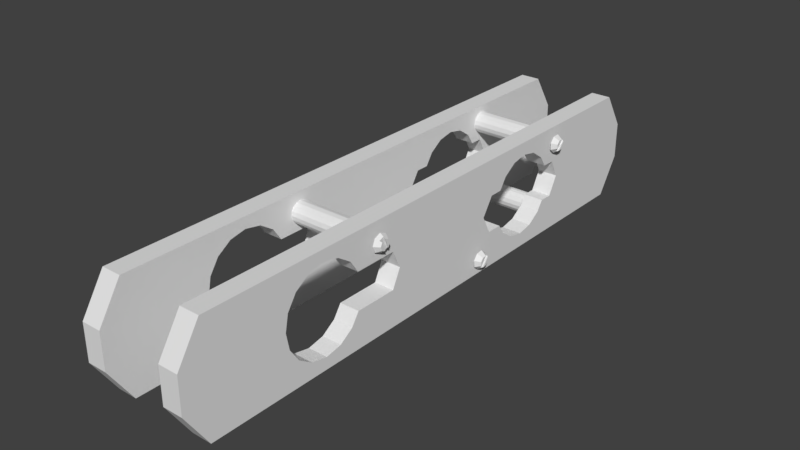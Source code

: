 # Source: robotBody.blend  (saved by Blender 2.79.0; exported with 4.5.12 LTS)
import bpy
from mathutils import Matrix  # noqa: F401  (used for matrix-valued properties, if any)

bpy.ops.wm.read_factory_settings(use_empty=True)
scene = bpy.context.scene
scene.name = 'Scene'

# ---- collections
col_collection_1 = bpy.data.collections.new('Collection 1'); scene.collection.children.link(col_collection_1)

# ---- world
world_world = bpy.data.worlds.new('World'); scene.world = world_world
world_world.color = (0.05088, 0.05088, 0.05088)
world_world.use_sun_shadow = False
world_world.sun_shadow_jitter_overblur = 0.0
world_world.cycles.sampling_method = 'MANUAL'

# ---- meshes
me_cube = bpy.data.meshes.new('Cube')
me_cube.from_pydata([(0.3185, -0.4527, -0.4527), (0.3185, -0.4527, 0.4527), (0.3185, 0.4527, -0.4527), (0.3185, 0.4527, 0.4527), (0.484, -0.4527, -0.4527), (0.484, -0.4527, 0.4527), (0.484, 0.4527, -0.4527), (0.484, 0.4527, 0.4527), (0.3185, 2.264, 0.4527), (0.3185, 2.264, -0.4527), (0.484, 2.264, -0.4527), (0.484, 2.264, 0.4527), (0.3185, -2.264, -0.4527), (0.3185, -2.264, 0.4527), (0.484, -2.264, 0.4527), (0.484, -2.264, -0.4527), (0.3185, -0.5647, -0.1509), (0.3185, -0.5647, 0.1509), (0.3185, 0.5884, 0.1509), (0.3185, 0.5722, -0.1509), (0.484, 0.5884, 0.1509), (0.484, 0.5722, -0.1509), (0.484, -0.5647, 0.1509), (0.484, -0.5647, -0.1509), (0.3185, 2.456, 0.1509), (0.3185, 2.456, -0.1509), (0.484, 2.456, 0.1509), (0.484, 2.456, -0.1509), (0.3185, -2.456, -0.1509), (0.3185, -2.456, 0.1509), (0.484, -2.456, 0.1509), (0.484, -2.456, -0.1509), (0.3185, -1.418, -0.4527), (0.3185, -1.418, 0.4527), (0.484, -1.418, -0.4527), (0.484, -1.418, 0.4527), (0.484, 1.374, 0.4527), (0.3185, 1.374, 0.4527), (0.3185, 1.374, -0.4527), (0.484, 1.374, -0.4527), (0.484, 1.415, 0.1509), (0.484, 1.41, -0.1509), (0.3185, 1.41, -0.1509), (0.3185, 1.415, 0.1509), (0.3185, -0.4912, 0.0), (0.3185, 0.4912, 0.0), (0.484, 0.4912, 0.0), (0.484, -0.4912, 0.0), (0.3185, 2.456, 0.0), (0.484, 2.456, 0.0), (0.3185, -2.456, 0.0), (0.484, -2.456, 0.0), (0.3185, 1.491, 0.0), (0.484, 1.491, 0.0), (0.3185, -0.9913, 0.255), (0.484, -0.9913, 0.255), (0.3185, -1.575, -0.1348), (0.484, -1.575, -0.1348), (0.3185, -1.564, -0.1509), (0.484, -1.564, -0.1509), (0.3185, -0.9218, 0.1509), (0.484, -0.9218, 0.1509), (0.484, -1.575, 0.139), (0.3185, -1.575, 0.139), (0.484, -1.602, 0.002116), (0.484, -1.601, 0.0), (0.3185, -1.601, 0.0), (0.3185, -1.602, 0.002116), (0.484, -0.9246, -0.1509), (0.3185, -0.9246, -0.1509), (0.3185, -1.428, 0.301), (0.3185, -1.497, 0.255), (0.484, -1.497, 0.255), (0.3185, -1.381, 0.3325), (0.484, -1.381, 0.3325), (0.484, -1.428, 0.301), (0.3185, -1.107, 0.3325), (0.484, -1.107, 0.3325), (0.3185, -1.244, 0.3598), (0.484, -1.244, 0.3598), (0.484, -1.567, 0.1509), (0.3185, -1.567, 0.1509), (0.3185, -0.9913, -0.2508), (0.484, -0.9913, -0.2508), (0.3185, -1.381, -0.3283), (0.484, -1.381, -0.3283), (0.3185, -1.429, -0.2965), (0.3185, -1.244, -0.3555), (0.484, -1.244, -0.3555), (0.3185, -1.107, -0.3283), (0.484, -1.107, -0.3283), (0.484, -1.429, -0.2965), (0.484, -1.497, -0.2508), (0.3185, -1.497, -0.2508), (0.3233, -0.4912, 0.0), (0.4792, -0.4912, 0.0), (0.484, 0.6998, 0.1509), (0.3185, 0.6998, 0.1509), (0.484, 0.7633, 0.2459), (0.3185, 0.7633, 0.2459), (0.484, 0.7071, -0.1509), (0.3185, 0.7633, -0.235), (0.484, 0.7633, -0.235), (0.3185, 0.7071, -0.1509), (0.484, 0.8736, 0.3197), (0.3185, 0.8736, 0.3197), (0.484, 1.244, -0.235), (0.3185, 1.244, -0.235), (0.484, 1.134, -0.3087), (0.3185, 1.134, -0.3087), (0.484, 1.134, 0.3197), (0.3185, 1.134, 0.3197), (0.484, 1.004, 0.3455), (0.3185, 1.004, 0.3455), (0.3185, 1.004, -0.3346), (0.484, 1.004, -0.3346), (0.3185, 0.8736, -0.3087), (0.484, 0.8736, -0.3087), (0.3185, 1.3, -0.1509), (0.484, 1.244, 0.2459), (0.3185, 1.244, 0.2459), (0.484, 1.308, 0.1509), (0.3185, 1.308, 0.1509), (0.484, 1.3, -0.1509), (0.5009, -0.6408, 0.2879), (0.5009, -0.6631, 0.3417), (0.5009, -0.7169, 0.364), (0.5009, -0.7707, 0.3417), (0.5009, -0.793, 0.2879), (0.5009, -0.7707, 0.234), (0.5009, -0.7169, 0.2117), (0.5009, -0.6631, 0.234), (0.5302, -0.6596, 0.2879), (0.5302, -0.6764, 0.3284), (0.5302, -0.7169, 0.3452), (0.5302, -0.7574, 0.3284), (0.5302, -0.7742, 0.2879), (0.5302, -0.7574, 0.2474), (0.5302, -0.7169, 0.2306), (0.5302, -0.6764, 0.2474), (0.5469, -0.6848, 0.32), (0.5469, -0.6715, 0.2879), (0.5469, -0.7169, 0.3333), (0.5469, -0.749, 0.32), (0.5469, -0.7623, 0.2879), (0.5469, -0.749, 0.2558), (0.5469, -0.7169, 0.2424), (0.5469, -0.6848, 0.2558), (0.5009, 1.448, 0.3798), (0.5009, 1.491, 0.3404), (0.5009, 1.494, 0.2822), (0.5009, 1.455, 0.2393), (0.5009, 1.39, 0.3773), (0.5009, 1.351, 0.3343), (0.5009, 1.353, 0.2761), (0.5009, 1.396, 0.2367), (0.5302, 1.447, 0.2564), (0.5302, 1.476, 0.2887), (0.5302, 1.474, 0.3325), (0.5302, 1.442, 0.3621), (0.5302, 1.398, 0.3602), (0.5302, 1.369, 0.3279), (0.5302, 1.37, 0.2841), (0.5302, 1.403, 0.2544), (0.5469, 1.465, 0.2927), (0.5469, 1.442, 0.2671), (0.5469, 1.464, 0.3275), (0.5469, 1.438, 0.351), (0.5469, 1.403, 0.3494), (0.5469, 1.38, 0.3238), (0.5469, 1.381, 0.2891), (0.5469, 1.407, 0.2656), (0.5009, 0.4173, -0.4017), (0.5009, 0.3712, -0.3661), (0.5009, 0.3637, -0.3083), (0.5009, 0.3993, -0.2622), (0.5009, 0.4751, -0.3942), (0.5009, 0.5107, -0.348), (0.5009, 0.5032, -0.2903), (0.5009, 0.457, -0.2547), (0.5302, 0.4087, -0.2785), (0.5302, 0.3819, -0.3133), (0.5302, 0.3875, -0.3567), (0.5302, 0.4223, -0.3835), (0.5302, 0.4657, -0.3779), (0.5302, 0.4925, -0.3431), (0.5302, 0.4869, -0.2997), (0.5302, 0.4521, -0.2729), (0.5469, 0.3933, -0.3163), (0.5469, 0.4146, -0.2888), (0.5469, 0.3978, -0.3508), (0.5469, 0.4253, -0.3721), (0.5469, 0.4598, -0.3676), (0.5469, 0.4811, -0.34), (0.5469, 0.4766, -0.3056), (0.5469, 0.449, -0.2843), (-0.3961, -0.4527, -0.4527), (-0.3961, -0.4527, 0.4527), (-0.3961, 0.4527, -0.4527), (-0.3961, 0.4527, 0.4527), (-0.2307, -0.4527, -0.4527), (-0.2307, -0.4527, 0.4527), (-0.2307, 0.4527, -0.4527), (-0.2307, 0.4527, 0.4527), (-0.3961, 2.264, 0.4527), (-0.3961, 2.264, -0.4527), (-0.2307, 2.264, -0.4527), (-0.2307, 2.264, 0.4527), (-0.3961, -2.264, -0.4527), (-0.3961, -2.264, 0.4527), (-0.2307, -2.264, 0.4527), (-0.2307, -2.264, -0.4527), (-0.3961, -0.5647, -0.1509), (-0.3961, -0.5647, 0.1509), (-0.3961, 0.5884, 0.1509), (-0.3961, 0.5722, -0.1509), (-0.2307, 0.5884, 0.1509), (-0.2307, 0.5722, -0.1509), (-0.2307, -0.5647, 0.1509), (-0.2307, -0.5647, -0.1509), (-0.3961, 2.456, 0.1509), (-0.3961, 2.456, -0.1509), (-0.2307, 2.456, 0.1509), (-0.2307, 2.456, -0.1509), (-0.3961, -2.456, -0.1509), (-0.3961, -2.456, 0.1509), (-0.2307, -2.456, 0.1509), (-0.2307, -2.456, -0.1509), (-0.3961, -1.418, -0.4527), (-0.3961, -1.418, 0.4527), (-0.2307, -1.418, -0.4527), (-0.2307, -1.418, 0.4527), (-0.2307, 1.374, 0.4527), (-0.3961, 1.374, 0.4527), (-0.3961, 1.374, -0.4527), (-0.2307, 1.374, -0.4527), (-0.2307, 1.415, 0.1509), (-0.2307, 1.41, -0.1509), (-0.3961, 1.41, -0.1509), (-0.3961, 1.415, 0.1509), (-0.3961, -0.4912, 0.0), (-0.3961, 0.4912, 0.0), (-0.2307, 0.4912, 0.0), (-0.2307, -0.4912, 0.0), (-0.3961, 2.456, 0.0), (-0.2307, 2.456, 0.0), (-0.3961, -2.456, 0.0), (-0.2307, -2.456, 0.0), (-0.3961, 1.491, 0.0), (-0.2307, 1.491, 0.0), (-0.3961, -0.9913, 0.255), (-0.2307, -0.9913, 0.255), (-0.3961, -1.575, -0.1348), (-0.2307, -1.575, -0.1348), (-0.3961, -1.564, -0.1509), (-0.2307, -1.564, -0.1509), (-0.3961, -0.9218, 0.1509), (-0.2307, -0.9218, 0.1509), (-0.2307, -1.575, 0.139), (-0.3961, -1.575, 0.139), (-0.2307, -1.602, 0.002116), (-0.2307, -1.601, 0.0), (-0.3961, -1.601, 0.0), (-0.3961, -1.602, 0.002116), (-0.2307, -0.9246, -0.1509), (-0.3961, -0.9246, -0.1509), (-0.3961, -1.428, 0.301), (-0.3961, -1.497, 0.255), (-0.2307, -1.497, 0.255), (-0.3961, -1.381, 0.3325), (-0.2307, -1.381, 0.3325), (-0.2307, -1.428, 0.301), (-0.3961, -1.107, 0.3325), (-0.2307, -1.107, 0.3325), (-0.3961, -1.244, 0.3598), (-0.2307, -1.244, 0.3598), (-0.2307, -1.567, 0.1509), (-0.3961, -1.567, 0.1509), (-0.3961, -0.9913, -0.2508), (-0.2307, -0.9913, -0.2508), (-0.3961, -1.381, -0.3283), (-0.2307, -1.381, -0.3283), (-0.3961, -1.429, -0.2965), (-0.3961, -1.244, -0.3555), (-0.2307, -1.244, -0.3555), (-0.3961, -1.107, -0.3283), (-0.2307, -1.107, -0.3283), (-0.2307, -1.429, -0.2965), (-0.2307, -1.497, -0.2508), (-0.3961, -1.497, -0.2508), (-0.3914, -0.4912, 0.0), (-0.2354, -0.4912, 0.0), (-0.2307, 0.6998, 0.1509), (-0.3961, 0.6998, 0.1509), (-0.2307, 0.7633, 0.2459), (-0.3961, 0.7633, 0.2459), (-0.2307, 0.7071, -0.1509), (-0.3961, 0.7633, -0.235), (-0.2307, 0.7633, -0.235), (-0.3961, 0.7071, -0.1509), (-0.2307, 0.8736, 0.3197), (-0.3961, 0.8736, 0.3197), (-0.2307, 1.244, -0.235), (-0.3961, 1.244, -0.235), (-0.2307, 1.134, -0.3087), (-0.3961, 1.134, -0.3087), (-0.2307, 1.134, 0.3197), (-0.3961, 1.134, 0.3197), (-0.2307, 1.004, 0.3455), (-0.3961, 1.004, 0.3455), (-0.3961, 1.004, -0.3346), (-0.2307, 1.004, -0.3346), (-0.3961, 0.8736, -0.3087), (-0.2307, 0.8736, -0.3087), (-0.3961, 1.3, -0.1509), (-0.2307, 1.244, 0.2459), (-0.3961, 1.244, 0.2459), (-0.2307, 1.308, 0.1509), (-0.3961, 1.308, 0.1509), (-0.2307, 1.3, -0.1509), (0.4485, 0.5295, -0.3296), (-0.366, 0.5295, -0.3296), (-0.366, -0.6309, 0.2908), (0.4485, -0.6309, 0.2908), (-0.366, -0.6378, 0.256), (0.4485, -0.6378, 0.256), (-0.366, -0.6575, 0.2266), (0.4485, -0.6575, 0.2266), (-0.366, -0.6869, 0.2069), (0.4485, -0.6869, 0.2069), (-0.366, -0.7216, 0.2), (0.4485, -0.7216, 0.2), (-0.366, -0.7564, 0.2069), (0.4485, -0.7564, 0.2069), (-0.366, -0.7858, 0.2266), (0.4485, -0.7858, 0.2266), (-0.366, -0.8055, 0.256), (0.4485, -0.8055, 0.256), (-0.366, -0.8124, 0.2908), (0.4485, -0.8124, 0.2908), (-0.366, -0.8055, 0.3255), (0.4485, -0.8055, 0.3255), (-0.366, -0.7858, 0.3549), (0.4485, -0.7858, 0.3549), (-0.366, -0.7564, 0.3746), (0.4485, -0.7564, 0.3746), (-0.366, -0.7216, 0.3815), (0.4485, -0.7216, 0.3815), (-0.366, -0.6869, 0.3746), (0.4485, -0.6869, 0.3746), (-0.366, -0.6575, 0.3549), (0.4485, -0.6575, 0.3549), (-0.366, -0.6378, 0.3255), (0.4485, -0.6378, 0.3255), (-0.366, 0.5226, -0.3643), (0.4485, 0.5226, -0.3643), (-0.366, 0.5029, -0.3938), (0.4485, 0.5029, -0.3938), (-0.366, 0.4735, -0.4134), (0.4485, 0.4735, -0.4134), (-0.366, 0.4388, -0.4203), (0.4485, 0.4388, -0.4203), (-0.366, 0.404, -0.4134), (0.4485, 0.404, -0.4134), (-0.366, 0.3746, -0.3938), (0.4485, 0.3746, -0.3938), (-0.366, 0.3549, -0.3643), (0.4485, 0.3549, -0.3643), (-0.366, 0.348, -0.3296), (0.4485, 0.348, -0.3296), (-0.366, 0.3549, -0.2948), (0.4485, 0.3549, -0.2948), (-0.366, 0.3746, -0.2654), (0.4485, 0.3746, -0.2654), (-0.366, 0.404, -0.2457), (0.4485, 0.404, -0.2457), (-0.366, 0.4388, -0.2388), (0.4485, 0.4388, -0.2388), (-0.366, 0.4735, -0.2457), (0.4485, 0.4735, -0.2457), (-0.366, 0.5029, -0.2654), (0.4485, 0.5029, -0.2654), (-0.366, 0.5226, -0.2948), (0.4485, 0.5226, -0.2948), (0.4485, 1.513, 0.3097), (-0.366, 1.513, 0.3097), (-0.366, 1.506, 0.275), (0.4485, 1.506, 0.275), (-0.366, 1.487, 0.2456), (0.4485, 1.487, 0.2456), (-0.366, 1.457, 0.2259), (0.4485, 1.457, 0.2259), (-0.366, 1.423, 0.219), (0.4485, 1.423, 0.219), (-0.366, 1.388, 0.2259), (0.4485, 1.388, 0.2259), (-0.366, 1.358, 0.2456), (0.4485, 1.358, 0.2456), (-0.366, 1.339, 0.275), (0.4485, 1.339, 0.275), (-0.366, 1.332, 0.3097), (0.4485, 1.332, 0.3097), (-0.366, 1.339, 0.3445), (0.4485, 1.339, 0.3445), (-0.366, 1.358, 0.3739), (0.4485, 1.358, 0.3739), (-0.366, 1.388, 0.3936), (0.4485, 1.388, 0.3936), (-0.366, 1.423, 0.4005), (0.4485, 1.423, 0.4005), (-0.366, 1.457, 0.3936), (0.4485, 1.457, 0.3936), (-0.366, 1.487, 0.3739), (0.4485, 1.487, 0.3739), (-0.366, 1.506, 0.3445), (0.4485, 1.506, 0.3445), (0.4485, 1.575, -0.3296), (-0.366, 1.575, -0.3296), (-0.366, 1.568, -0.3643), (0.4485, 1.568, -0.3643), (-0.366, 1.548, -0.3938), (0.4485, 1.548, -0.3938), (-0.366, 1.519, -0.4134), (0.4485, 1.519, -0.4134), (-0.366, 1.484, -0.4203), (0.4485, 1.484, -0.4203), (-0.366, 1.449, -0.4134), (0.4485, 1.449, -0.4134), (-0.366, 1.42, -0.3938), (0.4485, 1.42, -0.3938), (-0.366, 1.4, -0.3643), (0.4485, 1.4, -0.3643), (-0.366, 1.393, -0.3296), (0.4485, 1.393, -0.3296), (-0.366, 1.4, -0.2948), (0.4485, 1.4, -0.2948), (-0.366, 1.42, -0.2654), (0.4485, 1.42, -0.2654), (-0.366, 1.449, -0.2457), (0.4485, 1.449, -0.2457), (-0.366, 1.484, -0.2388), (0.4485, 1.484, -0.2388), (-0.366, 1.519, -0.2457), (0.4485, 1.519, -0.2457), (-0.366, 1.548, -0.2654), (0.4485, 1.548, -0.2654), (-0.366, 1.568, -0.2948), (0.4485, 1.568, -0.2948), (0.4485, -1.536, -0.317), (-0.366, -1.536, -0.317), (-0.366, -1.543, -0.3517), (0.4485, -1.543, -0.3517), (-0.366, -1.563, -0.3811), (0.4485, -1.563, -0.3811), (-0.366, -1.592, -0.4008), (0.4485, -1.592, -0.4008), (-0.366, -1.627, -0.4077), (0.4485, -1.627, -0.4077), (-0.366, -1.662, -0.4008), (0.4485, -1.662, -0.4008), (-0.366, -1.691, -0.3811), (0.4485, -1.691, -0.3811), (-0.366, -1.711, -0.3517), (0.4485, -1.711, -0.3517), (-0.366, -1.718, -0.317), (0.4485, -1.718, -0.317), (-0.366, -1.711, -0.2822), (0.4485, -1.711, -0.2822), (-0.366, -1.691, -0.2528), (0.4485, -1.691, -0.2528), (-0.366, -1.662, -0.2331), (0.4485, -1.662, -0.2331), (-0.366, -1.627, -0.2262), (0.4485, -1.627, -0.2262), (-0.366, -1.592, -0.2331), (0.4485, -1.592, -0.2331), (-0.366, -1.563, -0.2528), (0.4485, -1.563, -0.2528), (-0.366, -1.543, -0.2822), (0.4485, -1.543, -0.2822)], [(94, 44), (47, 95), (290, 240), (243, 291)], [(17, 1, 3, 18), (105, 104, 98, 99), (20, 7, 5, 22), (18, 20, 46, 45), (19, 21, 100, 103), (114, 115, 108, 109), (43, 37, 8, 24), (41, 39, 10, 27), (2, 6, 4, 0), (33, 35, 5, 1), (111, 110, 112, 113), (37, 36, 11, 8), (34, 91, 92, 59, 31, 15), (13, 14, 35, 33), (24, 26, 49, 48), (36, 40, 26, 11), (53, 41, 27, 49), (38, 42, 25, 9), (52, 43, 24, 48), (43, 40, 121, 122), (113, 112, 104, 105), (33, 70, 71, 81, 29, 13), (6, 21, 23, 4), (46, 20, 22, 47), (0, 16, 19, 2), (44, 17, 18, 45), (1, 17, 60, 54, 76, 78, 73, 70, 33), (4, 23, 68, 83, 90, 88, 85, 91, 34), (22, 5, 35, 75, 74, 79, 77, 55, 61), (12, 15, 31, 28), (116, 117, 115, 114), (16, 0, 32, 86, 84, 87, 89, 82, 69), (2, 19, 103, 101, 116, 114, 109, 107, 118, 42, 38), (7, 20, 96, 98, 104, 112, 110, 119, 121, 40, 36), (48, 49, 27, 25), (21, 6, 39, 41, 123, 106, 108, 115, 117, 102, 100), (18, 3, 37, 43, 122, 120, 111, 113, 105, 99, 97), (109, 108, 106, 107), (16, 44, 45, 19), (21, 46, 47, 23), (97, 96, 20, 18), (42, 52, 48, 25), (40, 53, 49, 26), (0, 4, 34, 32), (80, 72, 75, 35, 14, 30), (66, 56, 58, 28, 50), (81, 63, 67, 66, 50, 29), (58, 93, 86, 32, 12, 28), (65, 64, 62, 80, 30, 51), (59, 57, 65, 51, 31), (25, 27, 10, 9), (29, 30, 14, 13), (38, 39, 6, 2), (28, 31, 51, 50), (3, 7, 36, 37), (9, 10, 39, 38), (50, 51, 30, 29), (1, 5, 7, 3), (32, 34, 15, 12), (107, 106, 123, 118), (120, 119, 110, 111), (122, 121, 119, 120), (118, 123, 41, 42), (52, 53, 40, 43), (8, 11, 26, 24), (99, 98, 96, 97), (103, 100, 102, 101), (42, 41, 53, 52), (45, 46, 21, 19), (163, 171, 166, 158), (139, 147, 142, 134), (127, 128, 136, 135), (125, 126, 134, 133), (130, 131, 139, 138), (128, 129, 137, 136), (126, 127, 135, 134), (124, 125, 133, 132), (131, 124, 132, 139), (129, 130, 138, 137), (148, 152, 160, 159), (136, 137, 145, 144), (135, 138, 139, 134), (132, 133, 140, 141), (139, 132, 141, 147), (137, 138, 146, 145), (135, 136, 144, 143), (133, 134, 142, 140), (141, 140, 142, 147), (144, 145, 146, 143), (146, 138, 135, 143), (150, 149, 158, 157), (154, 155, 163, 162), (152, 153, 161, 160), (149, 148, 159, 158), (151, 150, 157, 156), (155, 151, 156, 163), (153, 154, 162, 161), (160, 161, 169, 168), (159, 162, 163, 158), (156, 157, 164, 165), (163, 156, 165, 171), (161, 162, 170, 169), (159, 160, 168, 167), (157, 158, 166, 164), (165, 164, 166, 171), (168, 169, 170, 167), (170, 162, 159, 167), (187, 195, 190, 182), (172, 176, 184, 183), (174, 173, 182, 181), (178, 179, 187, 186), (176, 177, 185, 184), (173, 172, 183, 182), (175, 174, 181, 180), (179, 175, 180, 187), (177, 178, 186, 185), (184, 185, 193, 192), (183, 186, 187, 182), (180, 181, 188, 189), (187, 180, 189, 195), (185, 186, 194, 193), (183, 184, 192, 191), (181, 182, 190, 188), (189, 188, 190, 195), (192, 193, 194, 191), (194, 186, 183, 191), (101, 102, 117, 116), (17, 22, 61, 60), (60, 61, 55, 54), (54, 55, 77, 76), (76, 77, 79, 78), (78, 79, 74, 73), (73, 74, 75, 70), (70, 75, 72, 71), (71, 72, 80, 81), (81, 80, 62, 63), (63, 62, 64, 67), (67, 64, 65, 66), (66, 65, 57, 56), (56, 57, 59, 58), (58, 59, 92, 93), (93, 92, 91, 86), (86, 91, 85, 84), (84, 85, 88, 87), (87, 88, 90, 89), (89, 90, 83, 82), (82, 83, 68, 69), (69, 68, 23, 16), (16, 23, 47, 44), (44, 47, 22, 17), (213, 197, 199, 214), (301, 300, 294, 295), (216, 203, 201, 218), (214, 216, 242, 241), (215, 217, 296, 299), (310, 311, 304, 305), (239, 233, 204, 220), (237, 235, 206, 223), (198, 202, 200, 196), (229, 231, 201, 197), (307, 306, 308, 309), (233, 232, 207, 204), (230, 287, 288, 255, 227, 211), (209, 210, 231, 229), (220, 222, 245, 244), (232, 236, 222, 207), (249, 237, 223, 245), (234, 238, 221, 205), (248, 239, 220, 244), (239, 236, 317, 318), (309, 308, 300, 301), (229, 266, 267, 277, 225, 209), (202, 217, 219, 200), (242, 216, 218, 243), (196, 212, 215, 198), (240, 213, 214, 241), (197, 213, 256, 250, 272, 274, 269, 266, 229), (200, 219, 264, 279, 286, 284, 281, 287, 230), (218, 201, 231, 271, 270, 275, 273, 251, 257), (208, 211, 227, 224), (312, 313, 311, 310), (212, 196, 228, 282, 280, 283, 285, 278, 265), (198, 215, 299, 297, 312, 310, 305, 303, 314, 238, 234), (203, 216, 292, 294, 300, 308, 306, 315, 317, 236, 232), (244, 245, 223, 221), (217, 202, 235, 237, 319, 302, 304, 311, 313, 298, 296), (214, 199, 233, 239, 318, 316, 307, 309, 301, 295, 293), (305, 304, 302, 303), (212, 240, 241, 215), (217, 242, 243, 219), (293, 292, 216, 214), (238, 248, 244, 221), (236, 249, 245, 222), (196, 200, 230, 228), (276, 268, 271, 231, 210, 226), (262, 252, 254, 224, 246), (277, 259, 263, 262, 246, 225), (254, 289, 282, 228, 208, 224), (261, 260, 258, 276, 226, 247), (255, 253, 261, 247, 227), (221, 223, 206, 205), (225, 226, 210, 209), (234, 235, 202, 198), (224, 227, 247, 246), (199, 203, 232, 233), (205, 206, 235, 234), (246, 247, 226, 225), (197, 201, 203, 199), (228, 230, 211, 208), (303, 302, 319, 314), (316, 315, 306, 307), (318, 317, 315, 316), (314, 319, 237, 238), (248, 249, 236, 239), (204, 207, 222, 220), (295, 294, 292, 293), (299, 296, 298, 297), (238, 237, 249, 248), (241, 242, 217, 215), (297, 298, 313, 312), (213, 218, 257, 256), (256, 257, 251, 250), (250, 251, 273, 272), (272, 273, 275, 274), (274, 275, 270, 269), (269, 270, 271, 266), (266, 271, 268, 267), (267, 268, 276, 277), (277, 276, 258, 259), (259, 258, 260, 263), (263, 260, 261, 262), (262, 261, 253, 252), (252, 253, 255, 254), (254, 255, 288, 289), (289, 288, 287, 282), (282, 287, 281, 280), (280, 281, 284, 283), (283, 284, 286, 285), (285, 286, 279, 278), (278, 279, 264, 265), (265, 264, 219, 212), (212, 219, 243, 240), (240, 243, 218, 213), (390, 391, 393, 392), (355, 320, 383, 381, 379, 377, 375, 373, 371, 369, 367, 365, 363, 361, 359, 357), (322, 323, 325, 324), (378, 379, 381, 380), (324, 325, 327, 326), (394, 395, 397, 396), (376, 377, 379, 378), (326, 327, 329, 328), (396, 397, 399, 398), (374, 375, 377, 376), (328, 329, 331, 330), (398, 399, 401, 400), (372, 373, 375, 374), (330, 331, 333, 332), (400, 401, 403, 402), (370, 371, 373, 372), (332, 333, 335, 334), (402, 403, 405, 404), (368, 369, 371, 370), (334, 335, 337, 336), (404, 405, 407, 406), (366, 367, 369, 368), (336, 337, 339, 338), (406, 407, 409, 408), (364, 365, 367, 366), (338, 339, 341, 340), (408, 409, 411, 410), (362, 363, 365, 364), (340, 341, 343, 342), (410, 411, 413, 412), (360, 361, 363, 362), (342, 343, 345, 344), (358, 359, 361, 360), (344, 345, 347, 346), (321, 354, 356, 358, 360, 362, 364, 366, 368, 370, 372, 374, 376, 378, 380, 382), (356, 357, 359, 358), (346, 347, 349, 348), (382, 383, 320, 321), (354, 355, 357, 356), (348, 349, 351, 350), (325, 323, 353, 351, 349, 347, 345, 343, 341, 339, 337, 335, 333, 331, 329, 327), (321, 320, 355, 354), (350, 351, 353, 352), (392, 393, 395, 394), (380, 381, 383, 382), (352, 353, 323, 322), (322, 324, 326, 328, 330, 332, 334, 336, 338, 340, 342, 344, 346, 348, 350, 352), (388, 389, 391, 390), (414, 415, 384, 385), (386, 387, 389, 388), (385, 384, 387, 386), (412, 413, 415, 414), (422, 423, 425, 424), (417, 418, 420, 422, 424, 426, 428, 430, 432, 434, 436, 438, 440, 442, 444, 446), (426, 427, 429, 428), (428, 429, 431, 430), (430, 431, 433, 432), (432, 433, 435, 434), (434, 435, 437, 436), (436, 437, 439, 438), (438, 439, 441, 440), (440, 441, 443, 442), (442, 443, 445, 444), (419, 416, 447, 445, 443, 441, 439, 437, 435, 433, 431, 429, 427, 425, 423, 421), (424, 425, 427, 426), (420, 421, 423, 422), (446, 447, 416, 417), (418, 419, 421, 420), (417, 416, 419, 418), (444, 445, 447, 446), (454, 455, 457, 456), (449, 450, 452, 454, 456, 458, 460, 462, 464, 466, 468, 470, 472, 474, 476, 478), (458, 459, 461, 460), (460, 461, 463, 462), (462, 463, 465, 464), (464, 465, 467, 466), (466, 467, 469, 468), (468, 469, 471, 470), (470, 471, 473, 472), (472, 473, 475, 474), (474, 475, 477, 476), (451, 448, 479, 477, 475, 473, 471, 469, 467, 465, 463, 461, 459, 457, 455, 453), (456, 457, 459, 458), (452, 453, 455, 454), (478, 479, 448, 449), (450, 451, 453, 452), (449, 448, 451, 450), (476, 477, 479, 478)])
me_cube.use_remesh_preserve_volume = False
me_cube.use_remesh_preserve_attributes = False
me_cube.use_mirror_vertex_groups = False
me_cube.update()

# ---- objects
ob_cube = bpy.data.objects.new('Cube', me_cube)

# ---- transforms, parenting, visibility, modifiers, constraints
ob_cube.location = (0.0, 0.0, 0.0)
ob_cube.lineart.crease_threshold = 0.0

# ---- collection membership
col_collection_1.objects.link(ob_cube)

# ---- scene / render settings (as saved in the file)
scene.frame_start = 1; scene.frame_end = 250; scene.frame_set(1)
scene.render.engine = 'BLENDER_EEVEE_NEXT'
scene.render.resolution_percentage = 50
scene.render.dither_intensity = 0.0
scene.cycles.use_denoising = False
scene.cycles.samples = 128
scene.cycles.sampling_pattern = 'TABULATED_SOBOL'
scene.cycles.use_adaptive_sampling = False
scene.cycles.use_light_tree = False
scene.cycles.blur_glossy = 0.0
scene.cycles.sample_clamp_indirect = 0.0
scene.view_settings.view_transform = 'Standard'
bpy.context.view_layer.update()

# ---- added for rendering (the .blend has no active camera and no usable light): camera, sun
cam_auto = bpy.data.cameras.new('AutoCamera')
cam_auto.lens = 50.0
cam_auto.sensor_width = 36.0
cam_auto.clip_end = 1000.0
ob_auto_camera = bpy.data.objects.new('AutoCamera', cam_auto)
scene.collection.objects.link(ob_auto_camera)
ob_auto_camera.location = (4.7783, -5.64345, 3.7623)
ob_auto_camera.rotation_euler = (1.09748, -7.21219e-08, 0.694738)
scene.camera = ob_auto_camera
light_auto_sun = bpy.data.lights.new('AutoSun', 'SUN')
light_auto_sun.energy = 3.0
light_auto_sun.angle = 0.0523599
ob_auto_sun = bpy.data.objects.new('AutoSun', light_auto_sun)
scene.collection.objects.link(ob_auto_sun)
ob_auto_sun.rotation_euler = (0.872665, 0.174533, 0.523599)
bpy.context.view_layer.update()
